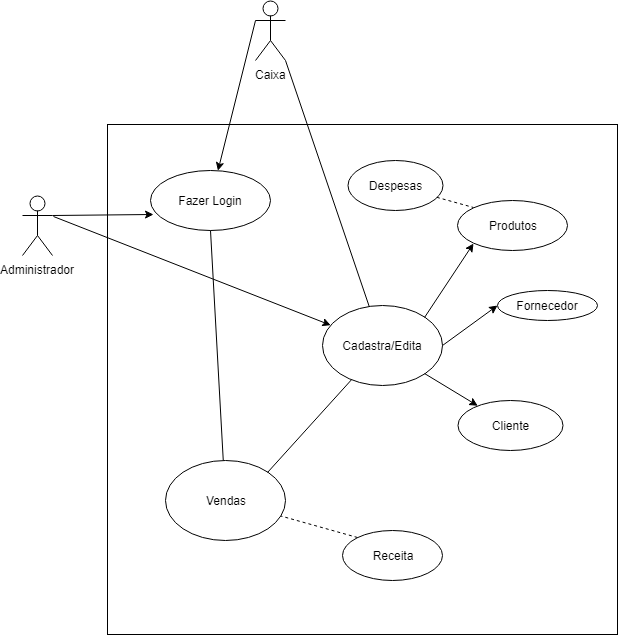

The diagram above was exported from draw.io. Its source (the exported page's mxGraphModel, read from the mxfile embedded in the PNG):
<mxGraphModel dx="840" dy="1604" grid="1" gridSize="10" guides="1" tooltips="1" connect="1" arrows="1" fold="1" page="1" pageScale="1" pageWidth="827" pageHeight="1169" math="0" shadow="0">
  <root>
    <mxCell id="0" />
    <mxCell id="1" parent="0" />
    <mxCell id="pZlK--ZElw1mOZhKHv24-1" value="" style="whiteSpace=wrap;html=1;aspect=fixed;" parent="1" vertex="1">
      <mxGeometry x="250" y="74" width="510" height="510" as="geometry" />
    </mxCell>
    <mxCell id="pZlK--ZElw1mOZhKHv24-2" value="Administrador&lt;br&gt;&lt;br&gt;" style="shape=umlActor;verticalLabelPosition=bottom;labelBackgroundColor=#ffffff;verticalAlign=top;html=1;outlineConnect=0;" parent="1" vertex="1">
      <mxGeometry x="165" y="145" width="30" height="60" as="geometry" />
    </mxCell>
    <mxCell id="pZlK--ZElw1mOZhKHv24-4" value="Caixa&lt;br&gt;&lt;br&gt;" style="shape=umlActor;verticalLabelPosition=bottom;labelBackgroundColor=#ffffff;verticalAlign=top;html=1;outlineConnect=0;" parent="1" vertex="1">
      <mxGeometry x="398" y="-50" width="30" height="60" as="geometry" />
    </mxCell>
    <mxCell id="pZlK--ZElw1mOZhKHv24-5" value="Fazer Login&lt;br&gt;" style="ellipse;whiteSpace=wrap;html=1;" parent="1" vertex="1">
      <mxGeometry x="293" y="120" width="120" height="60" as="geometry" />
    </mxCell>
    <mxCell id="pZlK--ZElw1mOZhKHv24-6" value="Vendas&lt;br&gt;" style="ellipse;whiteSpace=wrap;html=1;" parent="1" vertex="1">
      <mxGeometry x="308" y="410" width="120" height="80" as="geometry" />
    </mxCell>
    <mxCell id="pZlK--ZElw1mOZhKHv24-9" value="Receita" style="ellipse;whiteSpace=wrap;html=1;" parent="1" vertex="1">
      <mxGeometry x="485" y="480" width="100" height="50" as="geometry" />
    </mxCell>
    <mxCell id="pZlK--ZElw1mOZhKHv24-10" value="Produtos" style="ellipse;whiteSpace=wrap;html=1;" parent="1" vertex="1">
      <mxGeometry x="600" y="150" width="110" height="50" as="geometry" />
    </mxCell>
    <mxCell id="pZlK--ZElw1mOZhKHv24-11" value="Despesas&lt;br&gt;" style="ellipse;whiteSpace=wrap;html=1;" parent="1" vertex="1">
      <mxGeometry x="490" y="110" width="95" height="50" as="geometry" />
    </mxCell>
    <mxCell id="pZlK--ZElw1mOZhKHv24-13" value="" style="endArrow=none;dashed=1;html=1;entryX=0;entryY=0;entryDx=0;entryDy=0;" parent="1" source="pZlK--ZElw1mOZhKHv24-11" target="pZlK--ZElw1mOZhKHv24-10" edge="1">
      <mxGeometry width="50" height="50" relative="1" as="geometry">
        <mxPoint x="560" y="210" as="sourcePoint" />
        <mxPoint x="610" y="160" as="targetPoint" />
      </mxGeometry>
    </mxCell>
    <mxCell id="pZlK--ZElw1mOZhKHv24-14" value="" style="endArrow=none;dashed=1;html=1;exitX=0;exitY=0;exitDx=0;exitDy=0;" parent="1" source="pZlK--ZElw1mOZhKHv24-9" target="pZlK--ZElw1mOZhKHv24-6" edge="1">
      <mxGeometry width="50" height="50" relative="1" as="geometry">
        <mxPoint x="490" y="335" as="sourcePoint" />
        <mxPoint x="540" y="285" as="targetPoint" />
      </mxGeometry>
    </mxCell>
    <mxCell id="pZlK--ZElw1mOZhKHv24-18" value="" style="endArrow=classic;html=1;entryX=0.021;entryY=0.739;entryDx=0;entryDy=0;entryPerimeter=0;exitX=1;exitY=0.3333333333333333;exitDx=0;exitDy=0;exitPerimeter=0;" parent="1" source="pZlK--ZElw1mOZhKHv24-2" target="pZlK--ZElw1mOZhKHv24-5" edge="1">
      <mxGeometry width="50" height="50" relative="1" as="geometry">
        <mxPoint x="290" y="280" as="sourcePoint" />
        <mxPoint x="340" y="230" as="targetPoint" />
      </mxGeometry>
    </mxCell>
    <mxCell id="pZlK--ZElw1mOZhKHv24-19" value="" style="endArrow=classic;html=1;exitX=0;exitY=0.3333333333333333;exitDx=0;exitDy=0;exitPerimeter=0;" parent="1" source="pZlK--ZElw1mOZhKHv24-4" target="pZlK--ZElw1mOZhKHv24-5" edge="1">
      <mxGeometry width="50" height="50" relative="1" as="geometry">
        <mxPoint x="300" y="80" as="sourcePoint" />
        <mxPoint x="350" y="30" as="targetPoint" />
      </mxGeometry>
    </mxCell>
    <mxCell id="pZlK--ZElw1mOZhKHv24-21" value="" style="endArrow=none;html=1;entryX=0.5;entryY=1;entryDx=0;entryDy=0;" parent="1" source="pZlK--ZElw1mOZhKHv24-6" target="pZlK--ZElw1mOZhKHv24-5" edge="1">
      <mxGeometry width="50" height="50" relative="1" as="geometry">
        <mxPoint x="360" y="250" as="sourcePoint" />
        <mxPoint x="396" y="180" as="targetPoint" />
      </mxGeometry>
    </mxCell>
    <mxCell id="pZlK--ZElw1mOZhKHv24-23" value="Cadastra/Edita" style="ellipse;whiteSpace=wrap;html=1;" parent="1" vertex="1">
      <mxGeometry x="465" y="255" width="120" height="80" as="geometry" />
    </mxCell>
    <mxCell id="pZlK--ZElw1mOZhKHv24-24" value="" style="endArrow=none;html=1;entryX=1;entryY=1;entryDx=0;entryDy=0;entryPerimeter=0;" parent="1" source="pZlK--ZElw1mOZhKHv24-23" target="pZlK--ZElw1mOZhKHv24-4" edge="1">
      <mxGeometry width="50" height="50" relative="1" as="geometry">
        <mxPoint x="460" y="240" as="sourcePoint" />
        <mxPoint x="510" y="190" as="targetPoint" />
      </mxGeometry>
    </mxCell>
    <mxCell id="pZlK--ZElw1mOZhKHv24-27" value="" style="endArrow=none;html=1;entryX=1;entryY=0;entryDx=0;entryDy=0;" parent="1" source="pZlK--ZElw1mOZhKHv24-23" target="pZlK--ZElw1mOZhKHv24-6" edge="1">
      <mxGeometry width="50" height="50" relative="1" as="geometry">
        <mxPoint x="366.7941176470588" y="286.91176470588243" as="sourcePoint" />
        <mxPoint x="428.91245286702133" y="232.629770493387" as="targetPoint" />
      </mxGeometry>
    </mxCell>
    <mxCell id="pZlK--ZElw1mOZhKHv24-31" value="" style="endArrow=classic;html=1;" parent="1" target="pZlK--ZElw1mOZhKHv24-23" edge="1">
      <mxGeometry width="50" height="50" relative="1" as="geometry">
        <mxPoint x="196" y="166" as="sourcePoint" />
        <mxPoint x="250" y="260" as="targetPoint" />
      </mxGeometry>
    </mxCell>
    <mxCell id="pZlK--ZElw1mOZhKHv24-32" value="" style="endArrow=classic;html=1;exitX=1;exitY=0.5;exitDx=0;exitDy=0;entryX=0;entryY=0.5;entryDx=0;entryDy=0;" parent="1" source="pZlK--ZElw1mOZhKHv24-23" target="PQMWomurZe3TLMHKggJv-1" edge="1">
      <mxGeometry width="50" height="50" relative="1" as="geometry">
        <mxPoint x="630" y="320" as="sourcePoint" />
        <mxPoint x="640" y="280" as="targetPoint" />
      </mxGeometry>
    </mxCell>
    <mxCell id="pZlK--ZElw1mOZhKHv24-33" value="" style="endArrow=classic;html=1;entryX=0;entryY=1;entryDx=0;entryDy=0;exitX=1;exitY=0;exitDx=0;exitDy=0;" parent="1" source="pZlK--ZElw1mOZhKHv24-23" target="pZlK--ZElw1mOZhKHv24-10" edge="1">
      <mxGeometry width="50" height="50" relative="1" as="geometry">
        <mxPoint x="570" y="270" as="sourcePoint" />
        <mxPoint x="620" y="220" as="targetPoint" />
      </mxGeometry>
    </mxCell>
    <mxCell id="PQMWomurZe3TLMHKggJv-1" value="Fornecedor" style="ellipse;whiteSpace=wrap;html=1;" parent="1" vertex="1">
      <mxGeometry x="640" y="240" width="100" height="30" as="geometry" />
    </mxCell>
    <mxCell id="IwxlCWK_U_iwJLzYjHvl-1" value="Cliente" style="ellipse;whiteSpace=wrap;html=1;" vertex="1" parent="1">
      <mxGeometry x="600" y="350" width="105" height="50" as="geometry" />
    </mxCell>
    <mxCell id="IwxlCWK_U_iwJLzYjHvl-2" value="" style="endArrow=classic;html=1;exitX=1;exitY=1;exitDx=0;exitDy=0;" edge="1" parent="1" source="pZlK--ZElw1mOZhKHv24-23" target="IwxlCWK_U_iwJLzYjHvl-1">
      <mxGeometry width="50" height="50" relative="1" as="geometry">
        <mxPoint x="485" y="460" as="sourcePoint" />
        <mxPoint x="535" y="410" as="targetPoint" />
      </mxGeometry>
    </mxCell>
  </root>
</mxGraphModel>